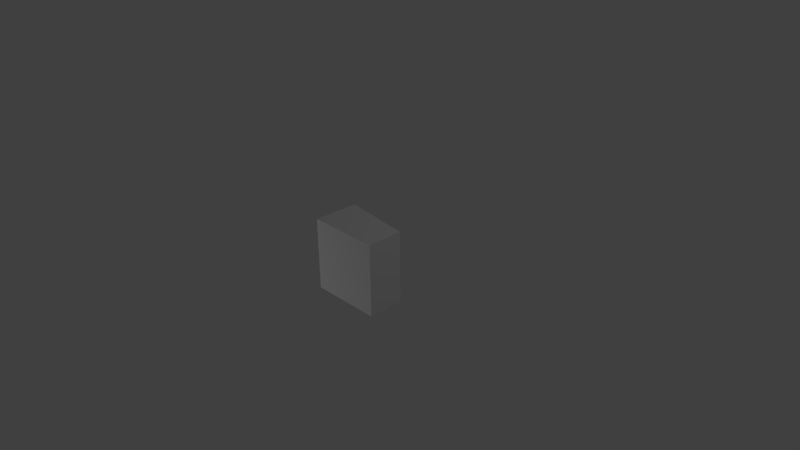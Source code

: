 # Source: 4to5.blend  (saved by Blender 2.66.1; exported with 4.5.12 LTS)
import bpy
from mathutils import Matrix  # noqa: F401  (used for matrix-valued properties, if any)

bpy.ops.wm.read_factory_settings(use_empty=True)
scene = bpy.context.scene
scene.name = 'Scene'

# ---- collections
col_collection_1 = bpy.data.collections.new('Collection 1'); scene.collection.children.link(col_collection_1)

# ---- materials (node trees are filled in below, after node groups)
mat_blocktextur = bpy.data.materials.new('Blocktextur')
mat_blocktextur.alpha_threshold = 0.0
mat_blocktextur.use_transparent_shadow = False
mat_blocktextur.roughness = 0.5
mat_blocktextur.line_color = (0.0, 0.0, 0.0, 1.0)

# ---- material node trees

# ---- world
world_world = bpy.data.worlds.new('World'); scene.world = world_world
world_world.color = (0.05088, 0.05088, 0.05088)
world_world.use_sun_shadow = False
world_world.sun_shadow_jitter_overblur = 0.0
world_world.cycles.sampling_method = 'MANUAL'
world_world.cycles.sample_map_resolution = 256

# ---- cameras
cam_camera = bpy.data.cameras.new('Camera')
cam_camera.clip_end = 100.0
cam_camera.lens = 35.0
cam_camera.sensor_width = 32.0
cam_camera.sensor_height = 18.0
cam_camera.ortho_scale = 7.314
cam_camera.dof.focus_distance = 0.0
cam_camera.dof.aperture_fstop = 128.0

# ---- lights
light_lamp_001 = bpy.data.lights.new('Lamp.001', 'POINT')
light_lamp_001.transmission_factor = 0.0
light_lamp_001.cutoff_distance = 30.0
light_lamp_001.energy = 100.0
light_lamp_001.shadow_buffer_clip_start = 1.001
light_lamp_001.shadow_soft_size = 0.1
light_lamp_001.shadow_maximum_resolution = 0.006
light_lamp_001.use_absolute_resolution = True
light_lamp_001.cycles.use_multiple_importance_sampling = False
light_lamp = bpy.data.lights.new('Lamp', 'POINT')
light_lamp.transmission_factor = 0.0
light_lamp.cutoff_distance = 30.0
light_lamp.energy = 100.0
light_lamp.shadow_buffer_clip_start = 1.001
light_lamp.shadow_soft_size = 0.1
light_lamp.shadow_maximum_resolution = 0.006
light_lamp.use_absolute_resolution = True
light_lamp.cycles.use_multiple_importance_sampling = False

# ---- meshes
me_cube = bpy.data.meshes.new('Cube')
me_cube.from_pydata([(0.5, -0.5, -0.5), (0.5, -0.5, 0.5), (-0.5, -0.5, 0.5), (-0.5, -0.5, -0.5), (0.5, -3.199e-07, -0.5), (0.5, 3.199e-07, 0.5), (-0.5, 0.125, 0.5), (-0.5, 0.125, -0.5)], [], [(0, 1, 2, 3), (4, 7, 6, 5), (0, 4, 5, 1), (1, 5, 6, 2), (2, 6, 7, 3), (4, 0, 3, 7)])
_uv = me_cube.uv_layers.new(name='UVMap')
_uv.uv.foreach_set('vector', [0.4999, 0.4999, 0.0001, 0.4999, 9.998e-05, 9.998e-05, 0.4999, 0.0001003, 0.9999, 0.9999, 0.5001, 0.9999, 0.5001, 0.5001, 0.9999, 0.5001, 0.9999, 9.998e-05, 0.9999, 0.4999, 0.5001, 0.4999, 0.5001, 0.0001001, 0.4999, 9.996e-05, 0.4999, 0.4999, 0.0001002, 0.4999, 9.998e-05, 0.0001, 0.5001, 0.4999, 0.5001, 9.998e-05, 0.9999, 9.998e-05, 0.9999, 0.4999, 0.4999, 0.5001, 0.4999, 0.9999, 0.0001003, 0.9999, 9.998e-05, 0.5001])
me_cube.materials.append(mat_blocktextur)
me_cube.use_remesh_preserve_volume = False
me_cube.use_remesh_preserve_attributes = False
me_cube.use_mirror_vertex_groups = False
me_cube.update()

# ---- objects
ob_lamp_001 = bpy.data.objects.new('Lamp.001', light_lamp_001)
ob_4to5 = bpy.data.objects.new('4to5', me_cube)
ob_lamp = bpy.data.objects.new('Lamp', light_lamp)
ob_camera = bpy.data.objects.new('Camera', cam_camera)

# ---- transforms, parenting, visibility, modifiers, constraints
ob_lamp_001.location = (-3.924, -4.995, -1.096)
ob_lamp_001.rotation_euler = (0.6503, 0.05522, 1.866)
ob_lamp_001.lock_rotations_4d = False
ob_lamp_001.empty_display_type = 'ARROWS'
ob_lamp_001.color = (0.0, 0.0, 0.0, 0.0)
ob_lamp_001.lineart.crease_threshold = 0.0
ob_4to5.location = (0.0, 0.0, 0.0)
ob_4to5.lock_rotations_4d = False
ob_4to5.empty_display_type = 'ARROWS'
ob_4to5.lineart.crease_threshold = 0.0
ob_lamp.location = (4.076, 3.005, 5.904)
ob_lamp.rotation_euler = (0.6503, 0.05522, 1.866)
ob_lamp.lock_rotations_4d = False
ob_lamp.empty_display_type = 'ARROWS'
ob_lamp.color = (0.0, 0.0, 0.0, 0.0)
ob_lamp.lineart.crease_threshold = 0.0
ob_camera.location = (7.481, -6.508, 5.344)
ob_camera.rotation_euler = (1.109, 0.01082, 0.8149)
ob_camera.lock_rotations_4d = False
ob_camera.empty_display_type = 'ARROWS'
ob_camera.color = (0.0, 0.0, 0.0, 0.0)
ob_camera.display_type = 'WIRE'
ob_camera.lineart.crease_threshold = 0.0

# ---- collection membership
col_collection_1.objects.link(ob_lamp_001)
col_collection_1.objects.link(ob_4to5)
col_collection_1.objects.link(ob_lamp)
col_collection_1.objects.link(ob_camera)

# ---- scene / render settings (as saved in the file)
scene.camera = ob_camera
scene.frame_start = 1; scene.frame_end = 250; scene.frame_set(0)
scene.render.engine = 'BLENDER_EEVEE_NEXT'
scene.render.image_settings.color_mode = 'RGB'
scene.render.image_settings.compression = 90
scene.render.resolution_percentage = 50
scene.render.dither_intensity = 0.0
scene.render.bake_margin = 2
scene.cycles.use_denoising = False
scene.cycles.samples = 10
scene.cycles.sampling_pattern = 'TABULATED_SOBOL'
scene.cycles.light_sampling_threshold = 0.0
scene.cycles.use_adaptive_sampling = False
scene.cycles.use_light_tree = False
scene.cycles.blur_glossy = 0.0
scene.cycles.volume_bounces = 1
scene.cycles.pixel_filter_type = 'GAUSSIAN'
scene.cycles.sample_clamp_indirect = 0.0
scene.view_settings.view_transform = 'Standard'
bpy.context.view_layer.update()
